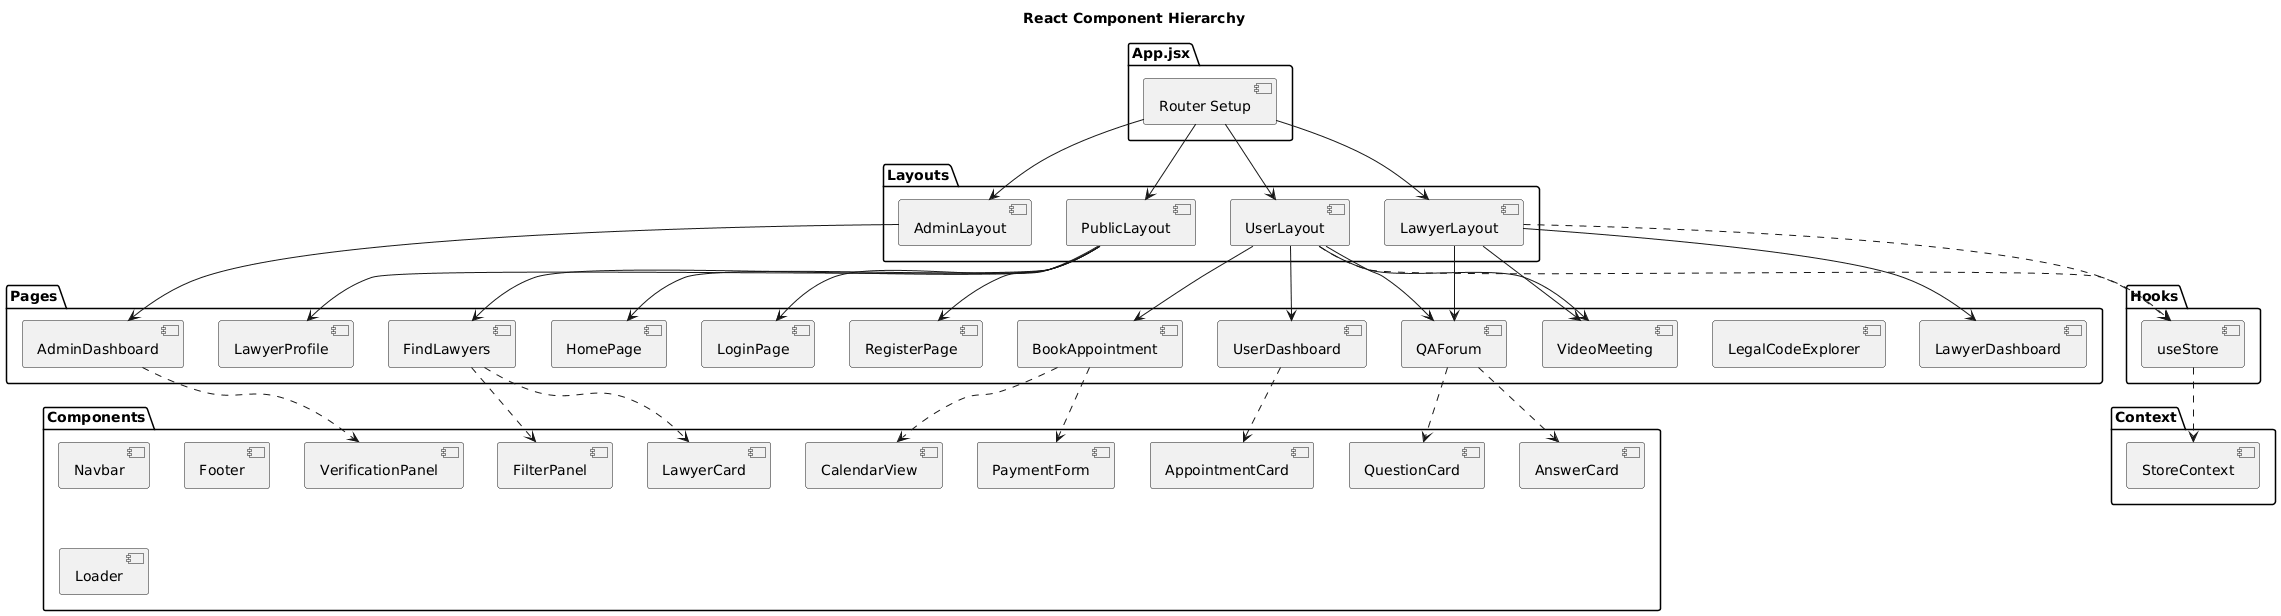

The diagram above was rendered by PlantUML. Its source (embedded in the PNG):
@startuml
title React Component Hierarchy

package "App.jsx" {
  [Router Setup]
}

package "Layouts" {
  [UserLayout]
  [LawyerLayout]
  [AdminLayout]
  [PublicLayout]
}

package "Pages" {
  [HomePage]
  [LoginPage]
  [RegisterPage]
  [FindLawyers]
  [LawyerProfile]
  [BookAppointment]
  [UserDashboard]
  [LawyerDashboard]
  [AdminDashboard]
  [QAForum]
  [LegalCodeExplorer]
  [VideoMeeting]
}

package "Components" {
  [Navbar]
  [Footer]
  [LawyerCard]
  [AppointmentCard]
  [FilterPanel]
  [CalendarView]
  [PaymentForm]
  [VerificationPanel]
  [QuestionCard]
  [AnswerCard]
  [Loader]
}

package "Context" {
  [StoreContext]
}

package "Hooks" {
  [useStore]
}

[Router Setup] --> [PublicLayout]
[Router Setup] --> [UserLayout]
[Router Setup] --> [LawyerLayout]
[Router Setup] --> [AdminLayout]

[PublicLayout] --> [HomePage]
[PublicLayout] --> [LoginPage]
[PublicLayout] --> [RegisterPage]
[PublicLayout] --> [FindLawyers]
[PublicLayout] --> [LawyerProfile]

[UserLayout] --> [UserDashboard]
[UserLayout] --> [BookAppointment]
[UserLayout] --> [QAForum]
[UserLayout] --> [VideoMeeting]

[LawyerLayout] --> [LawyerDashboard]
[LawyerLayout] --> [QAForum]
[LawyerLayout] --> [VideoMeeting]

[AdminLayout] --> [AdminDashboard]

[FindLawyers] ..> [LawyerCard]
[FindLawyers] ..> [FilterPanel]
[BookAppointment] ..> [CalendarView]
[BookAppointment] ..> [PaymentForm]
[UserDashboard] ..> [AppointmentCard]
[AdminDashboard] ..> [VerificationPanel]
[QAForum] ..> [QuestionCard]
[QAForum] ..> [AnswerCard]

[useStore] ..> [StoreContext]
[UserLayout] ..> [useStore]
[LawyerLayout] ..> [useStore]
@enduml